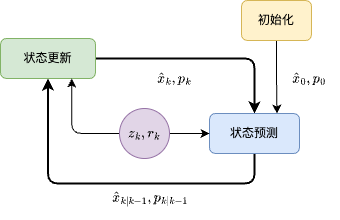

The diagram above was exported from draw.io. Its source (the exported page's mxGraphModel, read from the mxfile embedded in the PNG):
<mxGraphModel dx="336" dy="494" grid="1" gridSize="10" guides="1" tooltips="1" connect="1" arrows="1" fold="1" page="1" pageScale="1" pageWidth="1169" pageHeight="827" math="1" shadow="0">
  <root>
    <mxCell id="0" />
    <mxCell id="1" parent="0" />
    <mxCell id="34" value="" style="edgeStyle=orthogonalEdgeStyle;html=1;fontSize=18;entryX=0.75;entryY=0;entryDx=0;entryDy=0;" parent="1" source="2" target="11" edge="1">
      <mxGeometry relative="1" as="geometry" />
    </mxCell>
    <mxCell id="2" value="初始化" style="rounded=1;whiteSpace=wrap;html=1;fillColor=#fff2cc;strokeColor=#d6b656;" parent="1" vertex="1">
      <mxGeometry x="572" y="297" width="70" height="40" as="geometry" />
    </mxCell>
    <mxCell id="23" value="" style="edgeStyle=orthogonalEdgeStyle;html=1;entryX=0.5;entryY=0;entryDx=0;entryDy=0;strokeWidth=2;" parent="1" source="3" target="11" edge="1">
      <mxGeometry relative="1" as="geometry" />
    </mxCell>
    <mxCell id="3" value="状态更新" style="rounded=1;whiteSpace=wrap;html=1;fillColor=#d5e8d4;strokeColor=#82b366;" parent="1" vertex="1">
      <mxGeometry x="331" y="335" width="95" height="40" as="geometry" />
    </mxCell>
    <mxCell id="5" value="$$\hat{x}_{k|k-1}, p_{k|k-1}$$" style="text;html=1;strokeColor=none;fillColor=none;align=center;verticalAlign=middle;whiteSpace=wrap;rounded=0;" parent="1" vertex="1">
      <mxGeometry x="426" y="480" width="110" height="30" as="geometry" />
    </mxCell>
    <mxCell id="9" value="$$\hat{x}_0, p_0$$" style="text;html=1;strokeColor=none;fillColor=none;align=center;verticalAlign=middle;whiteSpace=wrap;rounded=0;" parent="1" vertex="1">
      <mxGeometry x="610" y="360" width="60" height="30" as="geometry" />
    </mxCell>
    <mxCell id="22" style="edgeStyle=orthogonalEdgeStyle;html=1;exitX=0.5;exitY=1;exitDx=0;exitDy=0;entryX=0.5;entryY=1;entryDx=0;entryDy=0;strokeWidth=2;" parent="1" source="11" target="3" edge="1">
      <mxGeometry relative="1" as="geometry">
        <Array as="points">
          <mxPoint x="585" y="480" />
          <mxPoint x="379" y="480" />
        </Array>
      </mxGeometry>
    </mxCell>
    <mxCell id="11" value="状态预测" style="rounded=1;whiteSpace=wrap;html=1;fillColor=#dae8fc;strokeColor=#6c8ebf;" parent="1" vertex="1">
      <mxGeometry x="540" y="410" width="90" height="40" as="geometry" />
    </mxCell>
    <mxCell id="13" value="$$\hat{x}_{k}, p_{k}$$" style="text;html=1;strokeColor=none;fillColor=none;align=center;verticalAlign=middle;whiteSpace=wrap;rounded=0;" parent="1" vertex="1">
      <mxGeometry x="450" y="360" width="110" height="30" as="geometry" />
    </mxCell>
    <mxCell id="32" value="" style="edgeStyle=orthogonalEdgeStyle;html=1;fontSize=18;" parent="1" source="20" target="11" edge="1">
      <mxGeometry relative="1" as="geometry" />
    </mxCell>
    <mxCell id="33" style="edgeStyle=orthogonalEdgeStyle;html=1;entryX=0.75;entryY=1;entryDx=0;entryDy=0;fontSize=18;exitX=0;exitY=0.5;exitDx=0;exitDy=0;" parent="1" source="20" target="3" edge="1">
      <mxGeometry relative="1" as="geometry" />
    </mxCell>
    <mxCell id="20" value="$$z_k, r_k$$" style="ellipse;whiteSpace=wrap;html=1;aspect=fixed;fillColor=#e1d5e7;strokeColor=#9673a6;" parent="1" vertex="1">
      <mxGeometry x="450" y="405" width="50" height="50" as="geometry" />
    </mxCell>
  </root>
</mxGraphModel>